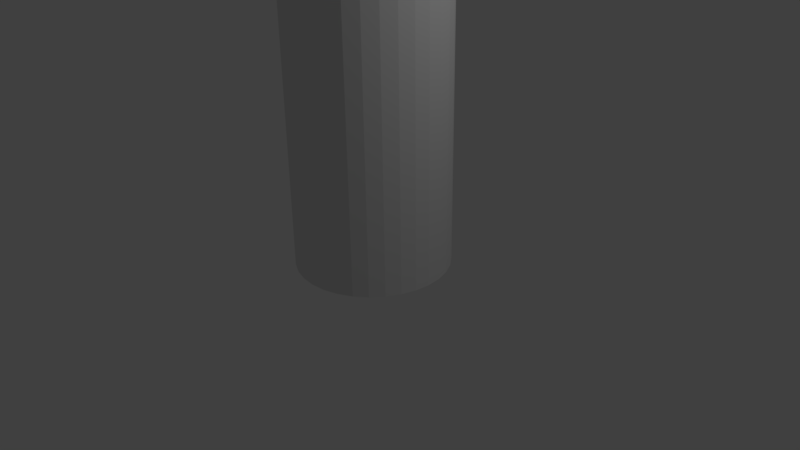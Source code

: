 # Source: energy_drink.blend  (saved by Blender 2.77.0; exported with 4.5.12 LTS)
import bpy
from mathutils import Matrix  # noqa: F401  (used for matrix-valued properties, if any)

bpy.ops.wm.read_factory_settings(use_empty=True)
scene = bpy.context.scene
scene.name = 'Scene'

# ---- collections
col_collection_1 = bpy.data.collections.new('Collection 1'); scene.collection.children.link(col_collection_1)

# ---- materials (node trees are filled in below, after node groups)
mat_material_001 = bpy.data.materials.new('Material.001')
mat_material_001.alpha_threshold = 0.0
mat_material_001.use_transparent_shadow = False
mat_material_001.roughness = 0.5

# ---- material node trees

# ---- world
world_world = bpy.data.worlds.new('World'); scene.world = world_world
world_world.color = (0.05088, 0.05088, 0.05088)
world_world.use_sun_shadow = False
world_world.sun_shadow_jitter_overblur = 0.0
world_world.cycles.sampling_method = 'MANUAL'

# ---- cameras
cam_camera = bpy.data.cameras.new('Camera')
cam_camera.clip_end = 100.0
cam_camera.lens = 35.0
cam_camera.sensor_width = 32.0
cam_camera.sensor_height = 18.0
cam_camera.ortho_scale = 7.314
cam_camera.dof.focus_distance = 0.0
cam_camera.dof.aperture_fstop = 128.0

# ---- lights
light_lamp = bpy.data.lights.new('Lamp', 'POINT')
light_lamp.transmission_factor = 0.0
light_lamp.cutoff_distance = 30.0
light_lamp.energy = 100.0
light_lamp.shadow_buffer_clip_start = 1.001
light_lamp.shadow_soft_size = 0.1
light_lamp.shadow_maximum_resolution = 0.006
light_lamp.use_absolute_resolution = True

# ---- meshes
me_cylinder = bpy.data.meshes.new('Cylinder')
me_cylinder.from_pydata([(-1.221e-07, 0.7116, -1.057), (-9.235e-08, 0.7752, 0.9253), (0.1388, 0.6979, -1.057), (0.1512, 0.7603, 0.9253), (0.2723, 0.6574, -1.057), (0.2967, 0.7162, 0.9253), (0.3953, 0.5917, -1.057), (0.4307, 0.6446, 0.9253), (0.5032, 0.5032, -1.057), (0.5482, 0.5482, 0.9253), (0.5917, 0.3953, -1.057), (0.6446, 0.4307, 0.9253), (0.6574, 0.2723, -1.057), (0.7162, 0.2967, 0.9253), (0.6979, 0.1388, -1.057), (0.7603, 0.1512, 0.9253), (0.7116, 2.765e-08, -1.057), (0.7752, 4.046e-08, 0.9253), (0.6979, -0.1388, -1.057), (0.7603, -0.1512, 0.9253), (0.6574, -0.2723, -1.057), (0.7162, -0.2967, 0.9253), (0.5917, -0.3953, -1.057), (0.6446, -0.4307, 0.9253), (0.5032, -0.5032, -1.057), (0.5482, -0.5482, 0.9253), (0.3953, -0.5917, -1.057), (0.4307, -0.6446, 0.9253), (0.2723, -0.6574, -1.057), (0.2967, -0.7162, 0.9253), (0.1388, -0.6979, -1.057), (0.1512, -0.7603, 0.9253), (-2.301e-07, -0.7116, -1.057), (-2.775e-07, -0.7752, 0.9253), (-0.1388, -0.6979, -1.057), (-0.1512, -0.7603, 0.9253), (-0.2723, -0.6574, -1.057), (-0.2967, -0.7162, 0.9253), (-0.3953, -0.5917, -1.057), (-0.4307, -0.6446, 0.9253), (-0.5032, -0.5032, -1.057), (-0.5482, -0.5482, 0.9253), (-0.5917, -0.3953, -1.057), (-0.6446, -0.4307, 0.9253), (-0.6574, -0.2723, -1.057), (-0.7162, -0.2967, 0.9253), (-0.6979, -0.1388, -1.057), (-0.7603, -0.1512, 0.9253), (-0.7116, 6.777e-07, -1.057), (-0.7752, 7.717e-07, 0.9253), (-0.6979, 0.1388, -1.057), (-0.7603, 0.1512, 0.9253), (-0.6574, 0.2723, -1.057), (-0.7162, 0.2967, 0.9253), (-0.5917, 0.3953, -1.057), (-0.6446, 0.4307, 0.9253), (-0.5032, 0.5032, -1.057), (-0.5482, 0.5482, 0.9253), (-0.3953, 0.5917, -1.057), (-0.4307, 0.6446, 0.9253), (-0.2723, 0.6574, -1.057), (-0.2967, 0.7162, 0.9253), (-0.1388, 0.6979, -1.057), (-0.1512, 0.7603, 0.9253), (0.1951, 0.9808, 1.0), (0.0, 1.0, 1.0), (0.3827, 0.9239, 1.0), (0.5556, 0.8315, 1.0), (0.7071, 0.7071, 1.0), (0.8315, 0.5556, 1.0), (0.9239, 0.3827, 1.0), (0.9808, 0.1951, 1.0), (1.0, 7.55e-08, 1.0), (0.9808, -0.1951, 1.0), (0.9239, -0.3827, 1.0), (0.8315, -0.5556, 1.0), (0.7071, -0.7071, 1.0), (0.5556, -0.8315, 1.0), (0.3827, -0.9239, 1.0), (0.1951, -0.9808, 1.0), (-3.258e-07, -1.0, 1.0), (-0.1951, -0.9808, 1.0), (-0.3827, -0.9239, 1.0), (-0.5556, -0.8315, 1.0), (-0.7071, -0.7071, 1.0), (-0.8315, -0.5556, 1.0), (-0.9239, -0.3827, 1.0), (-0.9808, -0.1951, 1.0), (-1.0, 9.656e-07, 1.0), (-0.9808, 0.1951, 1.0), (-0.9239, 0.3827, 1.0), (-0.8315, 0.5556, 1.0), (-0.7071, 0.7071, 1.0), (-0.5556, 0.8315, 1.0), (-0.3827, 0.9239, 1.0), (-0.1951, 0.9808, 1.0), (0.1796, 0.9029, 1.0), (-3.03e-08, 0.9206, 1.0), (0.3523, 0.8506, 1.0), (0.5115, 0.7655, 1.0), (0.651, 0.651, 1.0), (0.7655, 0.5115, 1.0), (0.8506, 0.3523, 1.0), (0.9029, 0.1796, 1.0), (0.9206, 6.332e-08, 1.0), (0.9029, -0.1796, 1.0), (0.8506, -0.3523, 1.0), (0.7655, -0.5115, 1.0), (0.651, -0.651, 1.0), (0.5115, -0.7655, 1.0), (0.3523, -0.8506, 1.0), (0.1796, -0.9029, 1.0), (-3.015e-07, -0.9206, 1.0), (-0.1796, -0.9029, 1.0), (-0.3523, -0.8506, 1.0), (-0.5115, -0.7655, 1.0), (-0.651, -0.651, 1.0), (-0.7655, -0.5115, 1.0), (-0.8506, -0.3523, 1.0), (-0.9029, -0.1796, 1.0), (-0.9206, 8.931e-07, 1.0), (-0.9029, 0.1796, 1.0), (-0.8506, 0.3523, 1.0), (-0.7655, 0.5115, 1.0), (-0.651, 0.651, 1.0), (-0.5115, 0.7655, 1.0), (-0.3523, 0.8506, 1.0), (-0.1796, 0.9029, 1.0), (0.0, 1.0, -1.0), (0.1951, 0.9808, -1.0), (0.3827, 0.9239, -1.0), (0.5556, 0.8315, -1.0), (0.7071, 0.7071, -1.0), (0.8315, 0.5556, -1.0), (0.9239, 0.3827, -1.0), (0.9808, 0.1951, -1.0), (1.0, 7.55e-08, -1.0), (0.9808, -0.1951, -1.0), (0.9239, -0.3827, -1.0), (0.8315, -0.5556, -1.0), (0.7071, -0.7071, -1.0), (0.5556, -0.8315, -1.0), (0.3827, -0.9239, -1.0), (0.1951, -0.9808, -1.0), (-3.258e-07, -1.0, -1.0), (-0.1951, -0.9808, -1.0), (-0.3827, -0.9239, -1.0), (-0.5556, -0.8315, -1.0), (-0.7071, -0.7071, -1.0), (-0.8315, -0.5556, -1.0), (-0.9239, -0.3827, -1.0), (-0.9808, -0.1951, -1.0), (-1.0, 9.656e-07, -1.0), (-0.9808, 0.1951, -1.0), (-0.9239, 0.3827, -1.0), (-0.8315, 0.5556, -1.0), (-0.7071, 0.7071, -1.0), (-0.5556, 0.8315, -1.0), (-0.3827, 0.9239, -1.0), (-0.1951, 0.9808, -1.0), (-4.917e-08, 0.8712, -1.0), (0.17, 0.8545, -1.0), (0.3334, 0.8049, -1.0), (0.484, 0.7244, -1.0), (0.6161, 0.6161, -1.0), (0.7244, 0.484, -1.0), (0.8049, 0.3334, -1.0), (0.8545, 0.17, -1.0), (0.8712, 5.573e-08, -1.0), (0.8545, -0.17, -1.0), (0.8049, -0.3334, -1.0), (0.7244, -0.484, -1.0), (0.6161, -0.6161, -1.0), (0.484, -0.7244, -1.0), (0.3334, -0.8049, -1.0), (0.17, -0.8545, -1.0), (-2.863e-07, -0.8712, -1.0), (-0.17, -0.8545, -1.0), (-0.3334, -0.8049, -1.0), (-0.484, -0.7244, -1.0), (-0.6161, -0.6161, -1.0), (-0.7244, -0.484, -1.0), (-0.8049, -0.3334, -1.0), (-0.8545, -0.17, -1.0), (-0.8712, 8.48e-07, -1.0), (-0.8545, 0.17, -1.0), (-0.8049, 0.3334, -1.0), (-0.7244, 0.484, -1.0), (-0.6161, 0.6161, -1.0), (-0.484, 0.7244, -1.0), (-0.3334, 0.8049, -1.0), (-0.17, 0.8545, -1.0)], [], [(128, 65, 64, 129), (129, 64, 66, 130), (130, 66, 67, 131), (131, 67, 68, 132), (132, 68, 69, 133), (133, 69, 70, 134), (134, 70, 71, 135), (135, 71, 72, 136), (136, 72, 73, 137), (137, 73, 74, 138), (138, 74, 75, 139), (139, 75, 76, 140), (140, 76, 77, 141), (141, 77, 78, 142), (142, 78, 79, 143), (143, 79, 80, 144), (144, 80, 81, 145), (145, 81, 82, 146), (146, 82, 83, 147), (147, 83, 84, 148), (148, 84, 85, 149), (149, 85, 86, 150), (150, 86, 87, 151), (151, 87, 88, 152), (152, 88, 89, 153), (153, 89, 90, 154), (154, 90, 91, 155), (155, 91, 92, 156), (156, 92, 93, 157), (157, 93, 94, 158), (3, 1, 63, 61, 59, 57, 55, 53, 51, 49, 47, 45, 43, 41, 39, 37, 35, 33, 31, 29, 27, 25, 23, 21, 19, 17, 15, 13, 11, 9, 7, 5), (158, 94, 95, 159), (159, 95, 65, 128), (0, 2, 4, 6, 8, 10, 12, 14, 16, 18, 20, 22, 24, 26, 28, 30, 32, 34, 36, 38, 40, 42, 44, 46, 48, 50, 52, 54, 56, 58, 60, 62), (97, 96, 64, 65), (96, 98, 66, 64), (98, 99, 67, 66), (99, 100, 68, 67), (100, 101, 69, 68), (101, 102, 70, 69), (102, 103, 71, 70), (103, 104, 72, 71), (104, 105, 73, 72), (105, 106, 74, 73), (106, 107, 75, 74), (107, 108, 76, 75), (108, 109, 77, 76), (109, 110, 78, 77), (110, 111, 79, 78), (111, 112, 80, 79), (112, 113, 81, 80), (113, 114, 82, 81), (114, 115, 83, 82), (115, 116, 84, 83), (116, 117, 85, 84), (117, 118, 86, 85), (118, 119, 87, 86), (119, 120, 88, 87), (120, 121, 89, 88), (121, 122, 90, 89), (122, 123, 91, 90), (123, 124, 92, 91), (124, 125, 93, 92), (125, 126, 94, 93), (126, 127, 95, 94), (127, 97, 65, 95), (1, 3, 96, 97), (3, 5, 98, 96), (5, 7, 99, 98), (7, 9, 100, 99), (9, 11, 101, 100), (11, 13, 102, 101), (13, 15, 103, 102), (15, 17, 104, 103), (17, 19, 105, 104), (19, 21, 106, 105), (21, 23, 107, 106), (23, 25, 108, 107), (25, 27, 109, 108), (27, 29, 110, 109), (29, 31, 111, 110), (31, 33, 112, 111), (33, 35, 113, 112), (35, 37, 114, 113), (37, 39, 115, 114), (39, 41, 116, 115), (41, 43, 117, 116), (43, 45, 118, 117), (45, 47, 119, 118), (47, 49, 120, 119), (49, 51, 121, 120), (51, 53, 122, 121), (53, 55, 123, 122), (55, 57, 124, 123), (57, 59, 125, 124), (59, 61, 126, 125), (61, 63, 127, 126), (63, 1, 97, 127), (161, 160, 128, 129), (162, 161, 129, 130), (163, 162, 130, 131), (164, 163, 131, 132), (165, 164, 132, 133), (166, 165, 133, 134), (167, 166, 134, 135), (168, 167, 135, 136), (169, 168, 136, 137), (170, 169, 137, 138), (171, 170, 138, 139), (172, 171, 139, 140), (173, 172, 140, 141), (174, 173, 141, 142), (175, 174, 142, 143), (176, 175, 143, 144), (177, 176, 144, 145), (178, 177, 145, 146), (179, 178, 146, 147), (180, 179, 147, 148), (181, 180, 148, 149), (182, 181, 149, 150), (183, 182, 150, 151), (184, 183, 151, 152), (185, 184, 152, 153), (186, 185, 153, 154), (187, 186, 154, 155), (188, 187, 155, 156), (189, 188, 156, 157), (190, 189, 157, 158), (191, 190, 158, 159), (160, 191, 159, 128), (2, 0, 160, 161), (4, 2, 161, 162), (6, 4, 162, 163), (8, 6, 163, 164), (10, 8, 164, 165), (12, 10, 165, 166), (14, 12, 166, 167), (16, 14, 167, 168), (18, 16, 168, 169), (20, 18, 169, 170), (22, 20, 170, 171), (24, 22, 171, 172), (26, 24, 172, 173), (28, 26, 173, 174), (30, 28, 174, 175), (32, 30, 175, 176), (34, 32, 176, 177), (36, 34, 177, 178), (38, 36, 178, 179), (40, 38, 179, 180), (42, 40, 180, 181), (44, 42, 181, 182), (46, 44, 182, 183), (48, 46, 183, 184), (50, 48, 184, 185), (52, 50, 185, 186), (54, 52, 186, 187), (56, 54, 187, 188), (58, 56, 188, 189), (60, 58, 189, 190), (62, 60, 190, 191), (0, 62, 191, 160)])
_uv = me_cylinder.uv_layers.new(name='UVMap')
_uv.uv.foreach_set('vector', [-0.0008634, 0.9688, 0.6539, 0.9688, 0.6539, 1.0, -0.0008633, 1.0, -0.0008624, 0.001565, 0.6539, 0.001567, 0.6539, 0.03277, -0.0008627, 0.03276, -0.0008627, 0.03276, 0.6539, 0.03277, 0.6539, 0.06397, -0.0008629, 0.06396, -0.0008629, 0.06396, 0.6539, 0.06397, 0.6539, 0.09517, -0.0008629, 0.09516, -0.0008629, 0.09516, 0.6539, 0.09517, 0.6539, 0.1264, -0.0008632, 0.1264, -0.0008632, 0.1264, 0.6539, 0.1264, 0.6539, 0.1576, -0.0008633, 0.1576, -0.0008633, 0.1576, 0.6539, 0.1576, 0.6539, 0.1888, -0.0008635, 0.1888, -0.0008635, 0.1888, 0.6539, 0.1888, 0.6539, 0.22, -0.0008635, 0.22, -0.0008635, 0.22, 0.6539, 0.22, 0.6539, 0.2512, -0.0008637, 0.2512, -0.0008637, 0.2512, 0.6539, 0.2512, 0.6539, 0.2824, -0.0008637, 0.2824, -0.0008637, 0.2824, 0.6539, 0.2824, 0.6539, 0.3136, -0.0008639, 0.3136, -0.0008639, 0.3136, 0.6539, 0.3136, 0.6539, 0.3448, -0.0008639, 0.3448, -0.0008639, 0.3448, 0.6539, 0.3448, 0.6539, 0.376, -0.000864, 0.376, -0.000864, 0.376, 0.6539, 0.376, 0.6539, 0.4072, -0.0008641, 0.4072, -0.0008641, 0.4072, 0.6539, 0.4072, 0.6539, 0.4384, -0.0008641, 0.4384, -0.0008641, 0.4384, 0.6539, 0.4384, 0.6539, 0.4696, -0.0008641, 0.4696, -0.0008641, 0.4696, 0.6539, 0.4696, 0.6539, 0.5008, -0.0008642, 0.5008, -0.0008642, 0.5008, 0.6539, 0.5008, 0.6539, 0.532, -0.0008642, 0.532, -0.0008642, 0.532, 0.6539, 0.532, 0.6539, 0.5632, -0.0008642, 0.5632, -0.0008642, 0.5632, 0.6539, 0.5632, 0.6539, 0.5944, -0.0008642, 0.5944, -0.0008642, 0.5944, 0.6539, 0.5944, 0.6539, 0.6256, -0.0008641, 0.6256, -0.0008641, 0.6256, 0.6539, 0.6256, 0.6539, 0.6568, -0.0008641, 0.6568, -0.0008641, 0.6568, 0.6539, 0.6568, 0.6539, 0.688, -0.0008641, 0.688, -0.0008641, 0.688, 0.6539, 0.688, 0.6539, 0.7192, -0.0008641, 0.7192, -0.0008641, 0.7192, 0.6539, 0.7192, 0.6539, 0.7504, -0.000864, 0.7504, -0.000864, 0.7504, 0.6539, 0.7504, 0.6539, 0.7816, -0.0008639, 0.7816, -0.0008639, 0.7816, 0.6539, 0.7816, 0.6539, 0.8128, -0.0008639, 0.8128, -0.0008639, 0.8128, 0.6539, 0.8128, 0.6539, 0.844, -0.0008637, 0.844, -0.0008637, 0.844, 0.6539, 0.844, 0.6539, 0.8752, -0.0008637, 0.8752, -0.0008637, 0.8752, 0.6539, 0.8752, 0.6539, 0.9064, -0.0008635, 0.9064, 0.9009, 0.901, 0.8927, 0.9182, 0.8809, 0.9336, 0.8658, 0.9467, 0.8481, 0.957, 0.8284, 0.9641, 0.8075, 0.9677, 0.7861, 0.9677, 0.7652, 0.9641, 0.7455, 0.957, 0.7278, 0.9467, 0.7127, 0.9335, 0.7009, 0.9181, 0.6928, 0.901, 0.6886, 0.8828, 0.6886, 0.8642, 0.6928, 0.846, 0.7009, 0.8289, 0.7127, 0.8134, 0.7278, 0.8003, 0.7455, 0.79, 0.7652, 0.7829, 0.7861, 0.7793, 0.8074, 0.7793, 0.8284, 0.783, 0.8481, 0.7901, 0.8658, 0.8004, 0.8809, 0.8135, 0.8928, 0.8289, 0.9009, 0.8461, 0.9051, 0.8643, 0.9051, 0.8828, -0.0008635, 0.9064, 0.6539, 0.9064, 0.6539, 0.9376, -0.0008635, 0.9376, -0.0008635, 0.9376, 0.6539, 0.9376, 0.6539, 0.9688, -0.0008634, 0.9688, 0.7001, 0.601, 0.7076, 0.5852, 0.7185, 0.5711, 0.7323, 0.559, 0.7486, 0.5495, 0.7668, 0.543, 0.786, 0.5397, 0.8056, 0.5397, 0.8249, 0.5431, 0.843, 0.5496, 0.8593, 0.5591, 0.8732, 0.5711, 0.8841, 0.5853, 0.8916, 0.601, 0.8954, 0.6177, 0.8954, 0.6348, 0.8916, 0.6515, 0.8841, 0.6672, 0.8732, 0.6814, 0.8593, 0.6935, 0.843, 0.7029, 0.8248, 0.7094, 0.8056, 0.7128, 0.786, 0.7128, 0.7668, 0.7094, 0.7486, 0.7029, 0.7323, 0.6934, 0.7185, 0.6814, 0.7076, 0.6672, 0.7001, 0.6514, 0.6963, 0.6347, 0.6963, 0.6177, 0.9133, 0.9276, 0.9232, 0.9068, 0.9341, 0.9097, 0.9233, 0.9323, 0.9232, 0.9068, 0.9282, 0.8848, 0.9395, 0.8858, 0.9341, 0.9097, 0.9282, 0.8848, 0.9282, 0.8623, 0.9396, 0.8613, 0.9395, 0.8858, 0.9282, 0.8623, 0.9232, 0.8402, 0.9341, 0.8374, 0.9396, 0.8613, 0.9232, 0.8402, 0.9133, 0.8194, 0.9233, 0.8148, 0.9341, 0.8374, 0.9133, 0.8194, 0.8989, 0.8007, 0.9077, 0.7945, 0.9233, 0.8148, 0.8989, 0.8007, 0.8806, 0.7848, 0.8878, 0.7772, 0.9077, 0.7945, 0.8806, 0.7848, 0.859, 0.7723, 0.8644, 0.7636, 0.8878, 0.7772, 0.859, 0.7723, 0.8351, 0.7637, 0.8384, 0.7542, 0.8644, 0.7636, 0.8351, 0.7637, 0.8097, 0.7593, 0.8108, 0.7495, 0.8384, 0.7542, 0.8097, 0.7593, 0.7838, 0.7593, 0.7827, 0.7495, 0.8108, 0.7495, 0.7838, 0.7593, 0.7584, 0.7637, 0.7551, 0.7543, 0.7827, 0.7495, 0.7584, 0.7637, 0.7345, 0.7723, 0.7291, 0.7636, 0.7551, 0.7543, 0.7345, 0.7723, 0.713, 0.7848, 0.7058, 0.7772, 0.7291, 0.7636, 0.713, 0.7848, 0.6947, 0.8007, 0.6859, 0.7945, 0.7058, 0.7772, 0.6947, 0.8007, 0.6804, 0.8194, 0.6703, 0.8148, 0.6859, 0.7945, 0.6804, 0.8194, 0.6705, 0.8402, 0.6596, 0.8374, 0.6703, 0.8148, 0.6705, 0.8402, 0.6655, 0.8623, 0.6541, 0.8613, 0.6596, 0.8374, 0.6655, 0.8623, 0.6655, 0.8848, 0.6541, 0.8857, 0.6541, 0.8613, 0.6655, 0.8848, 0.6705, 0.9068, 0.6596, 0.9097, 0.6541, 0.8857, 0.6705, 0.9068, 0.6804, 0.9276, 0.6704, 0.9322, 0.6596, 0.9097, 0.6804, 0.9276, 0.6948, 0.9463, 0.686, 0.9526, 0.6704, 0.9322, 0.6948, 0.9463, 0.7131, 0.9622, 0.7058, 0.9698, 0.686, 0.9526, 0.7131, 0.9622, 0.7346, 0.9747, 0.7292, 0.9834, 0.7058, 0.9698, 0.7346, 0.9747, 0.7585, 0.9834, 0.7552, 0.9928, 0.7292, 0.9834, 0.7585, 0.9834, 0.7839, 0.9877, 0.7828, 0.9976, 0.7552, 0.9928, 0.7839, 0.9877, 0.8098, 0.9877, 0.8109, 0.9976, 0.7828, 0.9976, 0.8098, 0.9877, 0.8352, 0.9834, 0.8385, 0.9928, 0.8109, 0.9976, 0.8352, 0.9834, 0.8591, 0.9748, 0.8644, 0.9835, 0.8385, 0.9928, 0.8591, 0.9748, 0.8806, 0.9623, 0.8878, 0.9699, 0.8644, 0.9835, 0.8806, 0.9623, 0.8989, 0.9463, 0.9077, 0.9526, 0.8878, 0.9699, 0.8989, 0.9463, 0.9133, 0.9276, 0.9233, 0.9323, 0.9077, 0.9526, 0.8927, 0.9182, 0.9009, 0.901, 0.9232, 0.9068, 0.9133, 0.9276, 0.9009, 0.901, 0.9051, 0.8828, 0.9282, 0.8848, 0.9232, 0.9068, 0.9051, 0.8828, 0.9051, 0.8643, 0.9282, 0.8623, 0.9282, 0.8848, 0.9051, 0.8643, 0.9009, 0.8461, 0.9232, 0.8402, 0.9282, 0.8623, 0.9009, 0.8461, 0.8928, 0.8289, 0.9133, 0.8194, 0.9232, 0.8402, 0.8928, 0.8289, 0.8809, 0.8135, 0.8989, 0.8007, 0.9133, 0.8194, 0.8809, 0.8135, 0.8658, 0.8004, 0.8806, 0.7848, 0.8989, 0.8007, 0.8658, 0.8004, 0.8481, 0.7901, 0.859, 0.7723, 0.8806, 0.7848, 0.8481, 0.7901, 0.8284, 0.783, 0.8351, 0.7637, 0.859, 0.7723, 0.8284, 0.783, 0.8074, 0.7793, 0.8097, 0.7593, 0.8351, 0.7637, 0.8074, 0.7793, 0.7861, 0.7793, 0.7838, 0.7593, 0.8097, 0.7593, 0.7861, 0.7793, 0.7652, 0.7829, 0.7584, 0.7637, 0.7838, 0.7593, 0.7652, 0.7829, 0.7455, 0.79, 0.7345, 0.7723, 0.7584, 0.7637, 0.7455, 0.79, 0.7278, 0.8003, 0.713, 0.7848, 0.7345, 0.7723, 0.7278, 0.8003, 0.7127, 0.8134, 0.6947, 0.8007, 0.713, 0.7848, 0.7127, 0.8134, 0.7009, 0.8289, 0.6804, 0.8194, 0.6947, 0.8007, 0.7009, 0.8289, 0.6928, 0.846, 0.6705, 0.8402, 0.6804, 0.8194, 0.6928, 0.846, 0.6886, 0.8642, 0.6655, 0.8623, 0.6705, 0.8402, 0.6886, 0.8642, 0.6886, 0.8828, 0.6655, 0.8848, 0.6655, 0.8623, 0.6886, 0.8828, 0.6928, 0.901, 0.6705, 0.9068, 0.6655, 0.8848, 0.6928, 0.901, 0.7009, 0.9181, 0.6804, 0.9276, 0.6705, 0.9068, 0.7009, 0.9181, 0.7127, 0.9335, 0.6948, 0.9463, 0.6804, 0.9276, 0.7127, 0.9335, 0.7278, 0.9467, 0.7131, 0.9622, 0.6948, 0.9463, 0.7278, 0.9467, 0.7455, 0.957, 0.7346, 0.9747, 0.7131, 0.9622, 0.7455, 0.957, 0.7652, 0.9641, 0.7585, 0.9834, 0.7346, 0.9747, 0.7652, 0.9641, 0.7861, 0.9677, 0.7839, 0.9877, 0.7585, 0.9834, 0.7861, 0.9677, 0.8075, 0.9677, 0.8098, 0.9877, 0.7839, 0.9877, 0.8075, 0.9677, 0.8284, 0.9641, 0.8352, 0.9834, 0.8098, 0.9877, 0.8284, 0.9641, 0.8481, 0.957, 0.8591, 0.9748, 0.8352, 0.9834, 0.8481, 0.957, 0.8658, 0.9467, 0.8806, 0.9623, 0.8591, 0.9748, 0.8658, 0.9467, 0.8809, 0.9336, 0.8989, 0.9463, 0.8806, 0.9623, 0.8809, 0.9336, 0.8927, 0.9182, 0.9133, 0.9276, 0.8989, 0.9463, 0.6864, 0.5754, 0.6771, 0.595, 0.6596, 0.5903, 0.6702, 0.5679, 0.6999, 0.5579, 0.6864, 0.5754, 0.6702, 0.5679, 0.6857, 0.5478, 0.7171, 0.5429, 0.6999, 0.5579, 0.6857, 0.5478, 0.7055, 0.5307, 0.7373, 0.5312, 0.7171, 0.5429, 0.7055, 0.5307, 0.7287, 0.5172, 0.7598, 0.5231, 0.7373, 0.5312, 0.7287, 0.5172, 0.7545, 0.5079, 0.7836, 0.519, 0.7598, 0.5231, 0.7545, 0.5079, 0.7818, 0.5032, 0.808, 0.519, 0.7836, 0.519, 0.7818, 0.5032, 0.8098, 0.5032, 0.8318, 0.5231, 0.808, 0.519, 0.8098, 0.5032, 0.8372, 0.5079, 0.8543, 0.5312, 0.8318, 0.5231, 0.8372, 0.5079, 0.863, 0.5172, 0.8745, 0.543, 0.8543, 0.5312, 0.863, 0.5172, 0.8862, 0.5307, 0.8917, 0.5579, 0.8745, 0.543, 0.8862, 0.5307, 0.9059, 0.5478, 0.9053, 0.5755, 0.8917, 0.5579, 0.9059, 0.5478, 0.9215, 0.568, 0.9146, 0.595, 0.9053, 0.5755, 0.9215, 0.568, 0.9321, 0.5904, 0.9193, 0.6157, 0.9146, 0.595, 0.9321, 0.5904, 0.9376, 0.6141, 0.9193, 0.6368, 0.9193, 0.6157, 0.9376, 0.6141, 0.9376, 0.6384, 0.9146, 0.6575, 0.9193, 0.6368, 0.9376, 0.6384, 0.9321, 0.6622, 0.9053, 0.677, 0.9146, 0.6575, 0.9321, 0.6622, 0.9214, 0.6846, 0.8917, 0.6946, 0.9053, 0.677, 0.9214, 0.6846, 0.9059, 0.7047, 0.8745, 0.7095, 0.8917, 0.6946, 0.9059, 0.7047, 0.8862, 0.7218, 0.8543, 0.7213, 0.8745, 0.7095, 0.8862, 0.7218, 0.8629, 0.7353, 0.8318, 0.7293, 0.8543, 0.7213, 0.8629, 0.7353, 0.8371, 0.7446, 0.808, 0.7335, 0.8318, 0.7293, 0.8371, 0.7446, 0.8098, 0.7493, 0.7837, 0.7335, 0.808, 0.7335, 0.8098, 0.7493, 0.7818, 0.7493, 0.7598, 0.7293, 0.7837, 0.7335, 0.7818, 0.7493, 0.7545, 0.7445, 0.7373, 0.7212, 0.7598, 0.7293, 0.7545, 0.7445, 0.7287, 0.7353, 0.7171, 0.7095, 0.7373, 0.7212, 0.7287, 0.7353, 0.7055, 0.7218, 0.6999, 0.6946, 0.7171, 0.7095, 0.7055, 0.7218, 0.6857, 0.7046, 0.6864, 0.677, 0.6999, 0.6946, 0.6857, 0.7046, 0.6703, 0.6845, 0.6771, 0.6575, 0.6864, 0.677, 0.6703, 0.6845, 0.6596, 0.6621, 0.6724, 0.6368, 0.6771, 0.6575, 0.6596, 0.6621, 0.6541, 0.6383, 0.6724, 0.6157, 0.6724, 0.6368, 0.6541, 0.6383, 0.6541, 0.6141, 0.6771, 0.595, 0.6724, 0.6157, 0.6541, 0.6141, 0.6596, 0.5903, 0.7076, 0.5852, 0.7001, 0.601, 0.6771, 0.595, 0.6864, 0.5754, 0.7185, 0.5711, 0.7076, 0.5852, 0.6864, 0.5754, 0.6999, 0.5579, 0.7323, 0.559, 0.7185, 0.5711, 0.6999, 0.5579, 0.7171, 0.5429, 0.7486, 0.5495, 0.7323, 0.559, 0.7171, 0.5429, 0.7373, 0.5312, 0.7668, 0.543, 0.7486, 0.5495, 0.7373, 0.5312, 0.7598, 0.5231, 0.786, 0.5397, 0.7668, 0.543, 0.7598, 0.5231, 0.7836, 0.519, 0.8056, 0.5397, 0.786, 0.5397, 0.7836, 0.519, 0.808, 0.519, 0.8249, 0.5431, 0.8056, 0.5397, 0.808, 0.519, 0.8318, 0.5231, 0.843, 0.5496, 0.8249, 0.5431, 0.8318, 0.5231, 0.8543, 0.5312, 0.8593, 0.5591, 0.843, 0.5496, 0.8543, 0.5312, 0.8745, 0.543, 0.8732, 0.5711, 0.8593, 0.5591, 0.8745, 0.543, 0.8917, 0.5579, 0.8841, 0.5853, 0.8732, 0.5711, 0.8917, 0.5579, 0.9053, 0.5755, 0.8916, 0.601, 0.8841, 0.5853, 0.9053, 0.5755, 0.9146, 0.595, 0.8954, 0.6177, 0.8916, 0.601, 0.9146, 0.595, 0.9193, 0.6157, 0.8954, 0.6348, 0.8954, 0.6177, 0.9193, 0.6157, 0.9193, 0.6368, 0.8916, 0.6515, 0.8954, 0.6348, 0.9193, 0.6368, 0.9146, 0.6575, 0.8841, 0.6672, 0.8916, 0.6515, 0.9146, 0.6575, 0.9053, 0.677, 0.8732, 0.6814, 0.8841, 0.6672, 0.9053, 0.677, 0.8917, 0.6946, 0.8593, 0.6935, 0.8732, 0.6814, 0.8917, 0.6946, 0.8745, 0.7095, 0.843, 0.7029, 0.8593, 0.6935, 0.8745, 0.7095, 0.8543, 0.7213, 0.8248, 0.7094, 0.843, 0.7029, 0.8543, 0.7213, 0.8318, 0.7293, 0.8056, 0.7128, 0.8248, 0.7094, 0.8318, 0.7293, 0.808, 0.7335, 0.786, 0.7128, 0.8056, 0.7128, 0.808, 0.7335, 0.7837, 0.7335, 0.7668, 0.7094, 0.786, 0.7128, 0.7837, 0.7335, 0.7598, 0.7293, 0.7486, 0.7029, 0.7668, 0.7094, 0.7598, 0.7293, 0.7373, 0.7212, 0.7323, 0.6934, 0.7486, 0.7029, 0.7373, 0.7212, 0.7171, 0.7095, 0.7185, 0.6814, 0.7323, 0.6934, 0.7171, 0.7095, 0.6999, 0.6946, 0.7076, 0.6672, 0.7185, 0.6814, 0.6999, 0.6946, 0.6864, 0.677, 0.7001, 0.6514, 0.7076, 0.6672, 0.6864, 0.677, 0.6771, 0.6575, 0.6963, 0.6347, 0.7001, 0.6514, 0.6771, 0.6575, 0.6724, 0.6368, 0.6963, 0.6177, 0.6963, 0.6347, 0.6724, 0.6368, 0.6724, 0.6157, 0.7001, 0.601, 0.6963, 0.6177, 0.6724, 0.6157, 0.6771, 0.595])
me_cylinder.materials.append(mat_material_001)
me_cylinder.use_remesh_preserve_volume = False
me_cylinder.use_remesh_preserve_attributes = False
me_cylinder.use_mirror_vertex_groups = False
me_cylinder.update()

# ---- objects
ob_cylinder = bpy.data.objects.new('Cylinder', me_cylinder)
ob_lamp = bpy.data.objects.new('Lamp', light_lamp)
ob_camera = bpy.data.objects.new('Camera', cam_camera)

# ---- transforms, parenting, visibility, modifiers, constraints
ob_cylinder.location = (0.0, 0.0, 1.764)
ob_cylinder.scale = (1.0, 1.0, 1.809)
ob_cylinder.lineart.crease_threshold = 0.0
ob_lamp.location = (4.076, 1.005, 5.904)
ob_lamp.rotation_euler = (0.6503, 0.05522, 1.866)
ob_lamp.lock_rotations_4d = False
ob_lamp.empty_display_type = 'ARROWS'
ob_lamp.color = (0.0, 0.0, 0.0, 0.0)
ob_lamp.lineart.crease_threshold = 0.0
ob_camera.location = (7.481, -6.508, 5.344)
ob_camera.rotation_euler = (1.109, 0.01082, 0.8149)
ob_camera.lock_rotations_4d = False
ob_camera.empty_display_type = 'ARROWS'
ob_camera.color = (0.0, 0.0, 0.0, 0.0)
ob_camera.display_type = 'WIRE'
ob_camera.lineart.crease_threshold = 0.0

# ---- collection membership
col_collection_1.objects.link(ob_cylinder)
col_collection_1.objects.link(ob_lamp)
col_collection_1.objects.link(ob_camera)

# ---- scene / render settings (as saved in the file)
scene.camera = ob_camera
scene.frame_start = 1; scene.frame_end = 250; scene.frame_set(1)
scene.render.engine = 'BLENDER_EEVEE_NEXT'
scene.render.resolution_percentage = 50
scene.render.dither_intensity = 0.0
scene.cycles.use_denoising = False
scene.cycles.samples = 128
scene.cycles.sampling_pattern = 'TABULATED_SOBOL'
scene.cycles.light_sampling_threshold = 0.0
scene.cycles.use_adaptive_sampling = False
scene.cycles.use_light_tree = False
scene.cycles.blur_glossy = 0.0
scene.cycles.sample_clamp_indirect = 0.0
scene.view_settings.view_transform = 'Standard'
bpy.context.view_layer.update()
